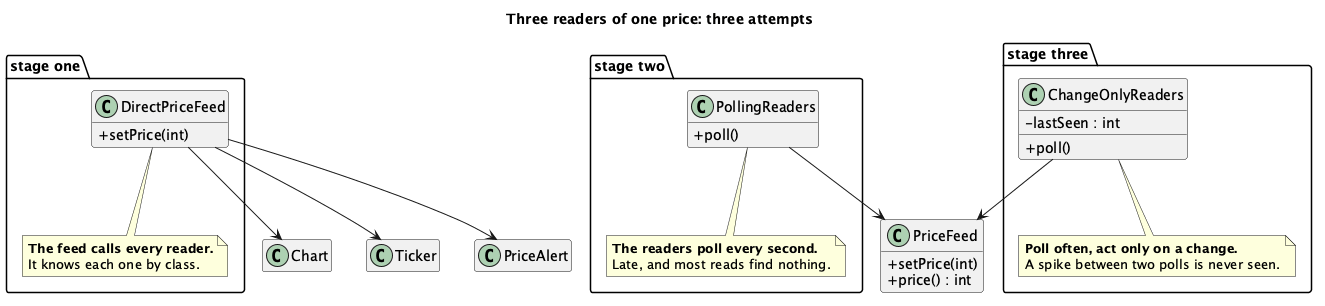

The diagram above was rendered by PlantUML. Its source (embedded in the PNG):
@startuml "Observer - Price (Problem) - Class Diagram"
skinparam classAttributeIconSize 0
hide empty members
title Three readers of one price: three attempts
package "stage one" {
  class DirectPriceFeed {
    + setPrice(int)
  }
  note bottom of DirectPriceFeed
    <b>The feed calls every reader.</b>
    It knows each one by class.
  end note
}
package "stage two" {
  class PollingReaders {
    + poll()
  }
  note bottom of PollingReaders
    <b>The readers poll every second.</b>
    Late, and most reads find nothing.
  end note
}
package "stage three" {
  class ChangeOnlyReaders {
    - lastSeen : int
    + poll()
  }
  note bottom of ChangeOnlyReaders
    <b>Poll often, act only on a change.</b>
    A spike between two polls is never seen.
  end note
}
class PriceFeed {
  + setPrice(int)
  + price() : int
}
class Chart
class Ticker
class PriceAlert
DirectPriceFeed --> Chart
DirectPriceFeed --> Ticker
DirectPriceFeed --> PriceAlert
PollingReaders --> PriceFeed
ChangeOnlyReaders --> PriceFeed
DirectPriceFeed -[hidden]right- PollingReaders
PollingReaders -[hidden]right- ChangeOnlyReaders
@enduml